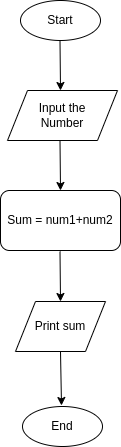

The diagram above was exported from draw.io. Its source (the exported page's mxGraphModel, read from the mxfile embedded in the PNG):
<mxGraphModel dx="462" dy="671" grid="1" gridSize="10" guides="1" tooltips="1" connect="1" arrows="1" fold="1" page="1" pageScale="1" pageWidth="827" pageHeight="1169" math="0" shadow="0">
  <root>
    <mxCell id="WIyWlLk6GJQsqaUBKTNV-0" />
    <mxCell id="WIyWlLk6GJQsqaUBKTNV-1" parent="WIyWlLk6GJQsqaUBKTNV-0" />
    <mxCell id="aiVYN7P0MveY3SWo_ZTn-0" value="Start" style="ellipse;whiteSpace=wrap;html=1;" vertex="1" parent="WIyWlLk6GJQsqaUBKTNV-1">
      <mxGeometry x="230" y="110" width="80" height="40" as="geometry" />
    </mxCell>
    <mxCell id="aiVYN7P0MveY3SWo_ZTn-1" value="" style="endArrow=classic;html=1;rounded=0;" edge="1" parent="WIyWlLk6GJQsqaUBKTNV-1">
      <mxGeometry width="50" height="50" relative="1" as="geometry">
        <mxPoint x="269.5" y="150" as="sourcePoint" />
        <mxPoint x="270" y="200" as="targetPoint" />
      </mxGeometry>
    </mxCell>
    <mxCell id="aiVYN7P0MveY3SWo_ZTn-2" value="Input the&lt;br&gt;Number" style="shape=parallelogram;perimeter=parallelogramPerimeter;whiteSpace=wrap;html=1;fixedSize=1;" vertex="1" parent="WIyWlLk6GJQsqaUBKTNV-1">
      <mxGeometry x="217" y="200" width="110" height="50" as="geometry" />
    </mxCell>
    <mxCell id="aiVYN7P0MveY3SWo_ZTn-3" value="" style="endArrow=classic;html=1;rounded=0;" edge="1" parent="WIyWlLk6GJQsqaUBKTNV-1">
      <mxGeometry width="50" height="50" relative="1" as="geometry">
        <mxPoint x="269.5" y="250" as="sourcePoint" />
        <mxPoint x="270" y="300" as="targetPoint" />
      </mxGeometry>
    </mxCell>
    <mxCell id="aiVYN7P0MveY3SWo_ZTn-8" value="Print sum" style="shape=parallelogram;perimeter=parallelogramPerimeter;whiteSpace=wrap;html=1;fixedSize=1;" vertex="1" parent="WIyWlLk6GJQsqaUBKTNV-1">
      <mxGeometry x="225" y="411" width="90" height="50" as="geometry" />
    </mxCell>
    <mxCell id="aiVYN7P0MveY3SWo_ZTn-9" value="" style="endArrow=classic;html=1;rounded=0;" edge="1" parent="WIyWlLk6GJQsqaUBKTNV-1">
      <mxGeometry width="50" height="50" relative="1" as="geometry">
        <mxPoint x="269.5" y="361" as="sourcePoint" />
        <mxPoint x="270" y="411" as="targetPoint" />
      </mxGeometry>
    </mxCell>
    <mxCell id="aiVYN7P0MveY3SWo_ZTn-10" value="" style="endArrow=classic;html=1;rounded=0;exitX=0.5;exitY=1;exitDx=0;exitDy=0;" edge="1" parent="WIyWlLk6GJQsqaUBKTNV-1">
      <mxGeometry width="50" height="50" relative="1" as="geometry">
        <mxPoint x="270" y="461" as="sourcePoint" />
        <mxPoint x="271" y="515" as="targetPoint" />
      </mxGeometry>
    </mxCell>
    <mxCell id="aiVYN7P0MveY3SWo_ZTn-14" value="End" style="ellipse;whiteSpace=wrap;html=1;" vertex="1" parent="WIyWlLk6GJQsqaUBKTNV-1">
      <mxGeometry x="232" y="516" width="80" height="40" as="geometry" />
    </mxCell>
    <mxCell id="aiVYN7P0MveY3SWo_ZTn-16" value="&lt;span&gt;Sum = num1+num2&lt;/span&gt;" style="rounded=1;whiteSpace=wrap;html=1;" vertex="1" parent="WIyWlLk6GJQsqaUBKTNV-1">
      <mxGeometry x="210" y="300" width="120" height="60" as="geometry" />
    </mxCell>
  </root>
</mxGraphModel>